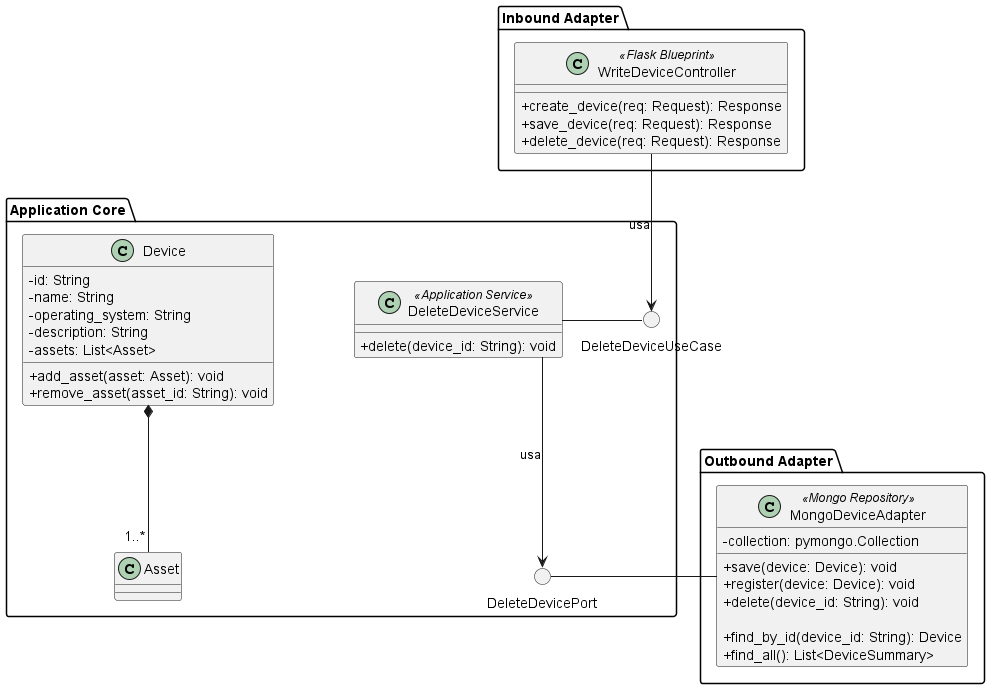

The diagram above was rendered by PlantUML. Its source (embedded in the PNG):
@startuml DeleteDevice
skinparam linetype ortho
skinparam nodesep 80
skinparam ranksep 80
skinparam classAttributeIconSize 0

package "Inbound Adapter"{
    !include InboundAdapters/WriteDeviceController.puml
}

package "Application Core" {
    () "DeleteDeviceUseCase"
    !include ApplicationServices/DeleteDeviceService.puml
    !include Domain/Device.puml
    () "DeleteDevicePort"

}

package "Outbound Adapter" {
    !include OutboundAdapters/MongoDeviceAdapter.puml
}


DeleteDeviceService - DeleteDeviceUseCase


DeleteDeviceService --> DeleteDevicePort: usa

WriteDeviceController --> DeleteDeviceUseCase: usa
MongoDeviceAdapter - DeleteDevicePort

@enduml